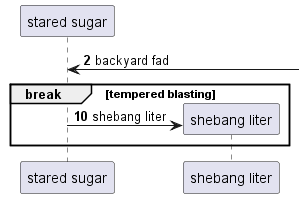

The diagram above was rendered by PlantUML. Its source (embedded in the PNG):
@startuml
participant "stared sugar" as 0
autonumber 2 8
0 <-] : backyard fad
break tempered blasting
create participant "shebang liter" as 1
0 -> 1 : shebang liter
end
@enduml